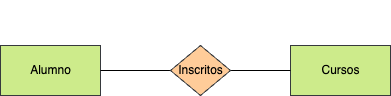

The diagram above was exported from draw.io. Its source (the exported page's mxGraphModel, read from the mxfile embedded in the PNG):
<mxGraphModel dx="1024" dy="802" grid="1" gridSize="10" guides="1" tooltips="1" connect="1" arrows="1" fold="1" page="1" pageScale="1" pageWidth="827" pageHeight="1169" math="0" shadow="0">
  <root>
    <mxCell id="0" />
    <mxCell id="1" parent="0" />
    <mxCell id="2" value="&lt;font color=&quot;#000000&quot;&gt;Alumno&lt;/font&gt;" style="html=1;dashed=0;whitespace=wrap;fillColor=#cdeb8b;strokeColor=#36393d;" parent="1" vertex="1">
      <mxGeometry x="160" y="210" width="100" height="50" as="geometry" />
    </mxCell>
    <mxCell id="5" value="&lt;font color=&quot;#000000&quot;&gt;Cursos&lt;/font&gt;" style="html=1;dashed=0;whitespace=wrap;fillColor=#cdeb8b;strokeColor=#36393d;" parent="1" vertex="1">
      <mxGeometry x="450" y="210" width="100" height="50" as="geometry" />
    </mxCell>
    <mxCell id="7" style="edgeStyle=none;html=1;entryX=0;entryY=0.5;entryDx=0;entryDy=0;fontColor=#FFFFFF;endArrow=none;endFill=0;" parent="1" source="6" target="5" edge="1">
      <mxGeometry relative="1" as="geometry" />
    </mxCell>
    <mxCell id="8" style="edgeStyle=none;html=1;entryX=1;entryY=0.5;entryDx=0;entryDy=0;fontColor=#FFFFFF;endArrow=none;endFill=0;" parent="1" source="6" target="2" edge="1">
      <mxGeometry relative="1" as="geometry" />
    </mxCell>
    <mxCell id="6" value="Inscritos" style="shape=rhombus;html=1;dashed=0;whitespace=wrap;perimeter=rhombusPerimeter;fillColor=#ffcc99;strokeColor=#36393d;" parent="1" vertex="1">
      <mxGeometry x="330" y="210" width="60" height="50" as="geometry" />
    </mxCell>
    <mxCell id="9" value="1:N" style="text;html=1;align=center;verticalAlign=middle;resizable=0;points=[];autosize=1;strokeColor=none;fillColor=none;fontColor=#FFFFFF;" parent="1" vertex="1">
      <mxGeometry x="400" y="195" width="40" height="30" as="geometry" />
    </mxCell>
    <mxCell id="10" value="1:N" style="text;html=1;align=center;verticalAlign=middle;resizable=0;points=[];autosize=1;strokeColor=none;fillColor=none;fontColor=#FFFFFF;" parent="1" vertex="1">
      <mxGeometry x="265" y="195" width="40" height="30" as="geometry" />
    </mxCell>
    <mxCell id="11" value="N:M" style="text;html=1;align=center;verticalAlign=middle;resizable=0;points=[];autosize=1;strokeColor=none;fillColor=none;fontColor=#FFFFFF;" parent="1" vertex="1">
      <mxGeometry x="335" y="165" width="50" height="30" as="geometry" />
    </mxCell>
  </root>
</mxGraphModel>